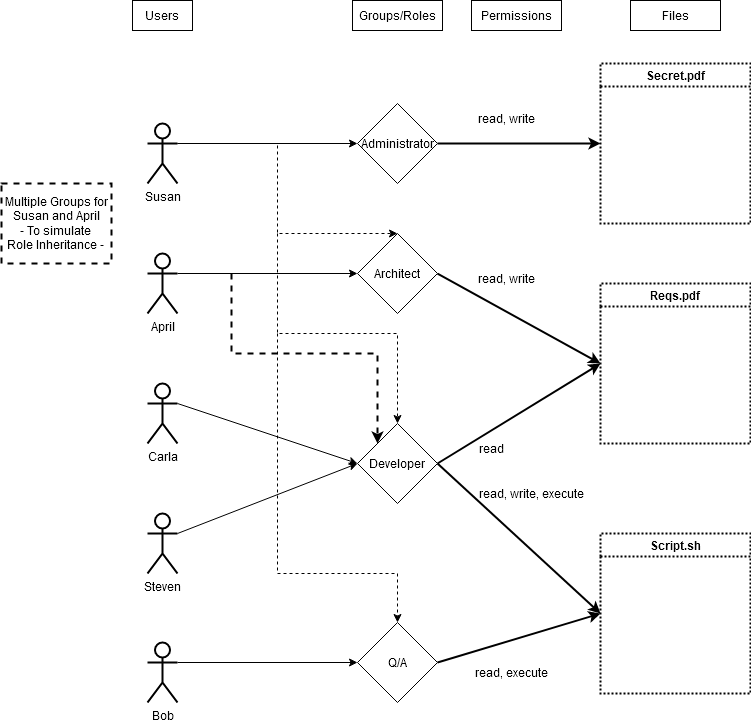

The diagram above was exported from draw.io. Its source (the exported page's mxGraphModel, read from the mxfile embedded in the PNG):
<mxGraphModel dx="1038" dy="528" grid="1" gridSize="10" guides="1" tooltips="1" connect="1" arrows="1" fold="1" page="1" pageScale="1" pageWidth="850" pageHeight="1100" math="0" shadow="0">
  <root>
    <mxCell id="0" />
    <mxCell id="1" parent="0" />
    <mxCell id="uDALud8j0b34rA5BGZBK-10" style="edgeStyle=orthogonalEdgeStyle;rounded=0;orthogonalLoop=1;jettySize=auto;html=1;exitX=1;exitY=0.3333333333333333;exitDx=0;exitDy=0;exitPerimeter=0;entryX=0;entryY=0.5;entryDx=0;entryDy=0;" edge="1" parent="1" source="Fd2R_25FLWLmIdAOE96K-1" target="uDALud8j0b34rA5BGZBK-6">
      <mxGeometry relative="1" as="geometry" />
    </mxCell>
    <mxCell id="Fd2R_25FLWLmIdAOE96K-1" value="Susan" style="shape=umlActor;verticalLabelPosition=bottom;verticalAlign=top;html=1;outlineConnect=0;strokeColor=default;strokeWidth=2;" parent="1" vertex="1">
      <mxGeometry x="196" y="260" width="30" height="60" as="geometry" />
    </mxCell>
    <mxCell id="uDALud8j0b34rA5BGZBK-11" style="edgeStyle=orthogonalEdgeStyle;rounded=0;orthogonalLoop=1;jettySize=auto;html=1;exitX=1;exitY=0.3333333333333333;exitDx=0;exitDy=0;exitPerimeter=0;" edge="1" parent="1" source="uDALud8j0b34rA5BGZBK-1" target="uDALud8j0b34rA5BGZBK-7">
      <mxGeometry relative="1" as="geometry" />
    </mxCell>
    <mxCell id="uDALud8j0b34rA5BGZBK-1" value="April" style="shape=umlActor;verticalLabelPosition=bottom;verticalAlign=top;html=1;outlineConnect=0;strokeColor=default;strokeWidth=2;" vertex="1" parent="1">
      <mxGeometry x="196" y="390" width="30" height="60" as="geometry" />
    </mxCell>
    <mxCell id="uDALud8j0b34rA5BGZBK-16" style="rounded=0;orthogonalLoop=1;jettySize=auto;html=1;exitX=1;exitY=0.3333333333333333;exitDx=0;exitDy=0;exitPerimeter=0;entryX=0;entryY=0.5;entryDx=0;entryDy=0;" edge="1" parent="1" source="uDALud8j0b34rA5BGZBK-2" target="uDALud8j0b34rA5BGZBK-8">
      <mxGeometry relative="1" as="geometry" />
    </mxCell>
    <mxCell id="uDALud8j0b34rA5BGZBK-2" value="Carla" style="shape=umlActor;verticalLabelPosition=bottom;verticalAlign=top;html=1;outlineConnect=0;strokeColor=default;strokeWidth=2;" vertex="1" parent="1">
      <mxGeometry x="196" y="520" width="30" height="60" as="geometry" />
    </mxCell>
    <mxCell id="uDALud8j0b34rA5BGZBK-17" style="edgeStyle=none;rounded=0;orthogonalLoop=1;jettySize=auto;html=1;exitX=1;exitY=0.3333333333333333;exitDx=0;exitDy=0;exitPerimeter=0;entryX=0;entryY=0.5;entryDx=0;entryDy=0;" edge="1" parent="1" source="uDALud8j0b34rA5BGZBK-3" target="uDALud8j0b34rA5BGZBK-8">
      <mxGeometry relative="1" as="geometry" />
    </mxCell>
    <mxCell id="uDALud8j0b34rA5BGZBK-3" value="Steven" style="shape=umlActor;verticalLabelPosition=bottom;verticalAlign=top;html=1;outlineConnect=0;strokeColor=default;strokeWidth=2;" vertex="1" parent="1">
      <mxGeometry x="196" y="650" width="30" height="60" as="geometry" />
    </mxCell>
    <mxCell id="uDALud8j0b34rA5BGZBK-18" style="edgeStyle=none;rounded=0;orthogonalLoop=1;jettySize=auto;html=1;exitX=1;exitY=0.3333333333333333;exitDx=0;exitDy=0;exitPerimeter=0;entryX=0;entryY=0.5;entryDx=0;entryDy=0;" edge="1" parent="1" source="uDALud8j0b34rA5BGZBK-5" target="uDALud8j0b34rA5BGZBK-9">
      <mxGeometry relative="1" as="geometry" />
    </mxCell>
    <mxCell id="uDALud8j0b34rA5BGZBK-5" value="Bob" style="shape=umlActor;verticalLabelPosition=bottom;verticalAlign=top;html=1;outlineConnect=0;strokeColor=default;strokeWidth=2;" vertex="1" parent="1">
      <mxGeometry x="196" y="779" width="30" height="60" as="geometry" />
    </mxCell>
    <mxCell id="uDALud8j0b34rA5BGZBK-38" style="edgeStyle=none;rounded=0;orthogonalLoop=1;jettySize=auto;html=1;exitX=1;exitY=0.5;exitDx=0;exitDy=0;entryX=0;entryY=0.5;entryDx=0;entryDy=0;strokeWidth=2;" edge="1" parent="1" source="uDALud8j0b34rA5BGZBK-6" target="uDALud8j0b34rA5BGZBK-37">
      <mxGeometry relative="1" as="geometry" />
    </mxCell>
    <mxCell id="uDALud8j0b34rA5BGZBK-6" value="Administrator" style="rhombus;whiteSpace=wrap;html=1;" vertex="1" parent="1">
      <mxGeometry x="406" y="240" width="80" height="80" as="geometry" />
    </mxCell>
    <mxCell id="uDALud8j0b34rA5BGZBK-28" style="edgeStyle=none;rounded=0;orthogonalLoop=1;jettySize=auto;html=1;exitX=1;exitY=0.5;exitDx=0;exitDy=0;entryX=0;entryY=0.5;entryDx=0;entryDy=0;strokeWidth=2;" edge="1" parent="1" source="uDALud8j0b34rA5BGZBK-7" target="uDALud8j0b34rA5BGZBK-25">
      <mxGeometry relative="1" as="geometry" />
    </mxCell>
    <mxCell id="uDALud8j0b34rA5BGZBK-7" value="Architect" style="rhombus;whiteSpace=wrap;html=1;" vertex="1" parent="1">
      <mxGeometry x="406" y="370" width="80" height="80" as="geometry" />
    </mxCell>
    <mxCell id="uDALud8j0b34rA5BGZBK-29" style="edgeStyle=none;rounded=0;orthogonalLoop=1;jettySize=auto;html=1;exitX=1;exitY=0.5;exitDx=0;exitDy=0;entryX=0;entryY=0.5;entryDx=0;entryDy=0;strokeWidth=2;" edge="1" parent="1" source="uDALud8j0b34rA5BGZBK-8" target="uDALud8j0b34rA5BGZBK-25">
      <mxGeometry relative="1" as="geometry" />
    </mxCell>
    <mxCell id="uDALud8j0b34rA5BGZBK-33" style="edgeStyle=none;rounded=0;orthogonalLoop=1;jettySize=auto;html=1;exitX=1;exitY=0.5;exitDx=0;exitDy=0;entryX=0;entryY=0.5;entryDx=0;entryDy=0;strokeWidth=2;" edge="1" parent="1" source="uDALud8j0b34rA5BGZBK-8" target="uDALud8j0b34rA5BGZBK-32">
      <mxGeometry relative="1" as="geometry" />
    </mxCell>
    <mxCell id="uDALud8j0b34rA5BGZBK-8" value="Developer" style="rhombus;whiteSpace=wrap;html=1;" vertex="1" parent="1">
      <mxGeometry x="406" y="560" width="80" height="80" as="geometry" />
    </mxCell>
    <mxCell id="uDALud8j0b34rA5BGZBK-34" style="edgeStyle=none;rounded=0;orthogonalLoop=1;jettySize=auto;html=1;exitX=1;exitY=0.5;exitDx=0;exitDy=0;entryX=0;entryY=0.5;entryDx=0;entryDy=0;strokeWidth=2;" edge="1" parent="1" source="uDALud8j0b34rA5BGZBK-9" target="uDALud8j0b34rA5BGZBK-32">
      <mxGeometry relative="1" as="geometry" />
    </mxCell>
    <mxCell id="uDALud8j0b34rA5BGZBK-9" value="Q/A" style="rhombus;whiteSpace=wrap;html=1;" vertex="1" parent="1">
      <mxGeometry x="406" y="759" width="80" height="80" as="geometry" />
    </mxCell>
    <mxCell id="uDALud8j0b34rA5BGZBK-13" value="" style="endArrow=classic;html=1;rounded=0;exitX=1;exitY=0.3333333333333333;exitDx=0;exitDy=0;exitPerimeter=0;entryX=0.5;entryY=0;entryDx=0;entryDy=0;dashed=1;" edge="1" parent="1" source="Fd2R_25FLWLmIdAOE96K-1" target="uDALud8j0b34rA5BGZBK-7">
      <mxGeometry width="50" height="50" relative="1" as="geometry">
        <mxPoint x="296" y="380" as="sourcePoint" />
        <mxPoint x="366" y="280" as="targetPoint" />
        <Array as="points">
          <mxPoint x="326" y="280" />
          <mxPoint x="326" y="370" />
        </Array>
      </mxGeometry>
    </mxCell>
    <mxCell id="uDALud8j0b34rA5BGZBK-14" value="" style="endArrow=classic;html=1;rounded=0;entryX=0.5;entryY=0;entryDx=0;entryDy=0;dashed=1;" edge="1" parent="1" target="uDALud8j0b34rA5BGZBK-8">
      <mxGeometry width="50" height="50" relative="1" as="geometry">
        <mxPoint x="326" y="370" as="sourcePoint" />
        <mxPoint x="366" y="500" as="targetPoint" />
        <Array as="points">
          <mxPoint x="326" y="470" />
          <mxPoint x="446" y="470" />
        </Array>
      </mxGeometry>
    </mxCell>
    <mxCell id="uDALud8j0b34rA5BGZBK-15" value="" style="endArrow=classic;html=1;rounded=0;entryX=0.5;entryY=0;entryDx=0;entryDy=0;dashed=1;" edge="1" parent="1" target="uDALud8j0b34rA5BGZBK-9">
      <mxGeometry width="50" height="50" relative="1" as="geometry">
        <mxPoint x="326" y="470" as="sourcePoint" />
        <mxPoint x="326" y="740" as="targetPoint" />
        <Array as="points">
          <mxPoint x="326" y="710" />
          <mxPoint x="446" y="710" />
        </Array>
      </mxGeometry>
    </mxCell>
    <mxCell id="uDALud8j0b34rA5BGZBK-19" value="Users" style="text;html=1;strokeColor=default;fillColor=none;align=center;verticalAlign=middle;whiteSpace=wrap;rounded=0;" vertex="1" parent="1">
      <mxGeometry x="181" y="137" width="60" height="30" as="geometry" />
    </mxCell>
    <mxCell id="uDALud8j0b34rA5BGZBK-20" value="Groups/Roles" style="text;html=1;strokeColor=default;fillColor=none;align=center;verticalAlign=middle;whiteSpace=wrap;rounded=0;" vertex="1" parent="1">
      <mxGeometry x="401" y="137" width="90" height="30" as="geometry" />
    </mxCell>
    <mxCell id="uDALud8j0b34rA5BGZBK-22" value="&lt;div&gt;Multiple Groups for Susan and April&lt;/div&gt;&lt;div&gt;- To simulate &lt;br&gt;&lt;/div&gt;&lt;div&gt;Role Inheritance -&lt;br&gt;&lt;/div&gt;" style="text;html=1;strokeColor=default;fillColor=none;align=center;verticalAlign=middle;whiteSpace=wrap;rounded=0;dashed=1;strokeWidth=2;" vertex="1" parent="1">
      <mxGeometry x="50" y="320" width="110" height="80" as="geometry" />
    </mxCell>
    <mxCell id="uDALud8j0b34rA5BGZBK-24" value="" style="endArrow=classic;html=1;rounded=0;dashed=1;entryX=0;entryY=0;entryDx=0;entryDy=0;strokeWidth=2;" edge="1" parent="1" target="uDALud8j0b34rA5BGZBK-8">
      <mxGeometry width="50" height="50" relative="1" as="geometry">
        <mxPoint x="280" y="410" as="sourcePoint" />
        <mxPoint x="330" y="440" as="targetPoint" />
        <Array as="points">
          <mxPoint x="280" y="490" />
          <mxPoint x="426" y="490" />
        </Array>
      </mxGeometry>
    </mxCell>
    <mxCell id="uDALud8j0b34rA5BGZBK-25" value="Reqs.pdf" style="swimlane;whiteSpace=wrap;html=1;dashed=1;strokeColor=default;strokeWidth=2;dashPattern=1 1;" vertex="1" parent="1">
      <mxGeometry x="649" y="420" width="150" height="160" as="geometry" />
    </mxCell>
    <mxCell id="uDALud8j0b34rA5BGZBK-30" value="read, write" style="text;html=1;align=center;verticalAlign=middle;resizable=0;points=[];autosize=1;strokeColor=none;fillColor=none;" vertex="1" parent="1">
      <mxGeometry x="515" y="400" width="80" height="30" as="geometry" />
    </mxCell>
    <mxCell id="uDALud8j0b34rA5BGZBK-31" value="read" style="text;html=1;align=center;verticalAlign=middle;resizable=0;points=[];autosize=1;strokeColor=none;fillColor=none;" vertex="1" parent="1">
      <mxGeometry x="515" y="570" width="50" height="30" as="geometry" />
    </mxCell>
    <mxCell id="uDALud8j0b34rA5BGZBK-32" value="Script.sh" style="swimlane;whiteSpace=wrap;html=1;dashed=1;strokeColor=default;strokeWidth=2;startSize=23;dashPattern=1 1;" vertex="1" parent="1">
      <mxGeometry x="649" y="670" width="150" height="160" as="geometry" />
    </mxCell>
    <mxCell id="uDALud8j0b34rA5BGZBK-35" value="read, write, execute" style="text;html=1;align=center;verticalAlign=middle;resizable=0;points=[];autosize=1;strokeColor=none;fillColor=none;" vertex="1" parent="1">
      <mxGeometry x="515" y="615" width="130" height="30" as="geometry" />
    </mxCell>
    <mxCell id="uDALud8j0b34rA5BGZBK-36" value="read, execute" style="text;html=1;align=center;verticalAlign=middle;resizable=0;points=[];autosize=1;strokeColor=none;fillColor=none;" vertex="1" parent="1">
      <mxGeometry x="515" y="794" width="90" height="30" as="geometry" />
    </mxCell>
    <mxCell id="uDALud8j0b34rA5BGZBK-37" value="Secret.pdf" style="swimlane;whiteSpace=wrap;html=1;dashed=1;strokeColor=default;strokeWidth=2;dashPattern=1 1;" vertex="1" parent="1">
      <mxGeometry x="649" y="200" width="150" height="160" as="geometry" />
    </mxCell>
    <mxCell id="uDALud8j0b34rA5BGZBK-39" value="read, write" style="text;html=1;align=center;verticalAlign=middle;resizable=0;points=[];autosize=1;strokeColor=none;fillColor=none;" vertex="1" parent="1">
      <mxGeometry x="515" y="240" width="80" height="30" as="geometry" />
    </mxCell>
    <mxCell id="uDALud8j0b34rA5BGZBK-40" value="Permissions" style="text;html=1;strokeColor=default;fillColor=none;align=center;verticalAlign=middle;whiteSpace=wrap;rounded=0;" vertex="1" parent="1">
      <mxGeometry x="520" y="137" width="90" height="30" as="geometry" />
    </mxCell>
    <mxCell id="uDALud8j0b34rA5BGZBK-41" value="Files" style="text;html=1;strokeColor=default;fillColor=none;align=center;verticalAlign=middle;whiteSpace=wrap;rounded=0;" vertex="1" parent="1">
      <mxGeometry x="679" y="137" width="90" height="30" as="geometry" />
    </mxCell>
  </root>
</mxGraphModel>